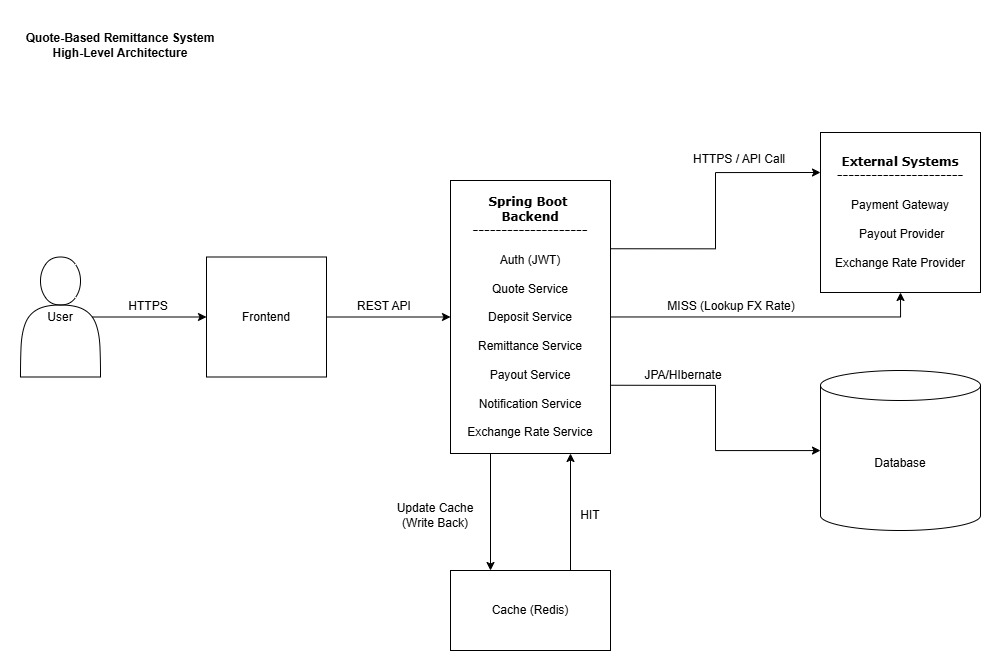

The diagram above was exported from draw.io. Its source (the exported page's mxGraphModel, read from the mxfile embedded in the PNG):
<mxGraphModel dx="1373" dy="795" grid="1" gridSize="10" guides="1" tooltips="1" connect="1" arrows="1" fold="1" page="1" pageScale="1" pageWidth="850" pageHeight="1400" math="0" shadow="0">
  <root>
    <mxCell id="0" />
    <mxCell id="1" parent="0" />
    <mxCell id="HqT7wbqb-wTz2vw-ce5e-4" edge="1" parent="1" source="HqT7wbqb-wTz2vw-ce5e-2" style="edgeStyle=orthogonalEdgeStyle;rounded=0;orthogonalLoop=1;jettySize=auto;html=1;exitX=0.9;exitY=0.5;exitDx=0;exitDy=0;exitPerimeter=0;" target="HqT7wbqb-wTz2vw-ce5e-3">
      <mxGeometry relative="1" as="geometry" />
    </mxCell>
    <mxCell id="HqT7wbqb-wTz2vw-ce5e-2" parent="1" style="shape=actor;whiteSpace=wrap;html=1;" value="User" vertex="1">
      <mxGeometry height="120" width="80" x="10" y="246.5" as="geometry" />
    </mxCell>
    <mxCell id="HqT7wbqb-wTz2vw-ce5e-16" edge="1" parent="1" source="HqT7wbqb-wTz2vw-ce5e-3" style="edgeStyle=orthogonalEdgeStyle;rounded=0;orthogonalLoop=1;jettySize=auto;html=1;exitX=1;exitY=0.5;exitDx=0;exitDy=0;entryX=0;entryY=0.5;entryDx=0;entryDy=0;" target="HqT7wbqb-wTz2vw-ce5e-5">
      <mxGeometry relative="1" as="geometry" />
    </mxCell>
    <mxCell id="HqT7wbqb-wTz2vw-ce5e-3" parent="1" style="rounded=0;whiteSpace=wrap;html=1;" value="Frontend" vertex="1">
      <mxGeometry height="120" width="120" x="196" y="246.5" as="geometry" />
    </mxCell>
    <mxCell id="HqT7wbqb-wTz2vw-ce5e-39" edge="1" parent="1" source="HqT7wbqb-wTz2vw-ce5e-5" style="edgeStyle=orthogonalEdgeStyle;rounded=0;orthogonalLoop=1;jettySize=auto;html=1;exitX=0.25;exitY=1;exitDx=0;exitDy=0;entryX=0.25;entryY=0;entryDx=0;entryDy=0;" target="HqT7wbqb-wTz2vw-ce5e-36">
      <mxGeometry relative="1" as="geometry" />
    </mxCell>
    <mxCell id="HqT7wbqb-wTz2vw-ce5e-45" edge="1" parent="1" source="HqT7wbqb-wTz2vw-ce5e-5" style="edgeStyle=orthogonalEdgeStyle;rounded=0;orthogonalLoop=1;jettySize=auto;html=1;exitX=1;exitY=0.75;exitDx=0;exitDy=0;" target="HqT7wbqb-wTz2vw-ce5e-13">
      <mxGeometry relative="1" as="geometry" />
    </mxCell>
    <mxCell id="HqT7wbqb-wTz2vw-ce5e-46" edge="1" parent="1" source="HqT7wbqb-wTz2vw-ce5e-5" style="edgeStyle=orthogonalEdgeStyle;rounded=0;orthogonalLoop=1;jettySize=auto;html=1;exitX=1;exitY=0.25;exitDx=0;exitDy=0;entryX=0;entryY=0.25;entryDx=0;entryDy=0;" target="HqT7wbqb-wTz2vw-ce5e-15">
      <mxGeometry relative="1" as="geometry" />
    </mxCell>
    <mxCell id="HqT7wbqb-wTz2vw-ce5e-48" edge="1" parent="1" source="HqT7wbqb-wTz2vw-ce5e-5" style="edgeStyle=orthogonalEdgeStyle;rounded=0;orthogonalLoop=1;jettySize=auto;html=1;entryX=0.5;entryY=1;entryDx=0;entryDy=0;" target="HqT7wbqb-wTz2vw-ce5e-15">
      <mxGeometry relative="1" as="geometry" />
    </mxCell>
    <mxCell id="HqT7wbqb-wTz2vw-ce5e-5" parent="1" style="rounded=0;whiteSpace=wrap;html=1;" value="&lt;b&gt;&lt;font face=&quot;Verdana&quot;&gt;Spring Boot&amp;nbsp;&lt;/font&gt;&lt;/b&gt;&lt;div&gt;&lt;b&gt;&lt;font face=&quot;Verdana&quot;&gt;Backend&lt;/font&gt;&lt;/b&gt;&lt;/div&gt;&lt;div&gt;&lt;b&gt;&lt;font face=&quot;Verdana&quot;&gt;--------------------&lt;/font&gt;&lt;/b&gt;&lt;/div&gt;&lt;div&gt;&lt;b&gt;&lt;br&gt;&lt;/b&gt;&lt;/div&gt;&lt;div&gt;Auth (JWT)&lt;/div&gt;&lt;div&gt;&lt;br&gt;&lt;/div&gt;&lt;div&gt;Quote Service&lt;/div&gt;&lt;div&gt;&lt;br&gt;&lt;/div&gt;&lt;div&gt;Deposit Service&lt;/div&gt;&lt;div&gt;&lt;br&gt;&lt;/div&gt;&lt;div&gt;Remittance Service&lt;/div&gt;&lt;div&gt;&lt;br&gt;&lt;/div&gt;&lt;div&gt;Payout Service&lt;/div&gt;&lt;div&gt;&lt;br&gt;&lt;/div&gt;&lt;div&gt;Notification Service&lt;/div&gt;&lt;div&gt;&lt;br&gt;&lt;/div&gt;&lt;div&gt;Exchange Rate Service&lt;/div&gt;" vertex="1">
      <mxGeometry height="273" width="160" x="440" y="170" as="geometry" />
    </mxCell>
    <mxCell id="HqT7wbqb-wTz2vw-ce5e-13" parent="1" style="shape=cylinder3;whiteSpace=wrap;html=1;boundedLbl=1;backgroundOutline=1;size=15;" value="Database" vertex="1">
      <mxGeometry height="160" width="160" x="810" y="360" as="geometry" />
    </mxCell>
    <mxCell id="HqT7wbqb-wTz2vw-ce5e-15" parent="1" style="whiteSpace=wrap;html=1;aspect=fixed;" value="&lt;b&gt;&lt;font face=&quot;Verdana&quot;&gt;External Systems&lt;/font&gt;&lt;/b&gt;&lt;div&gt;&lt;font face=&quot;Verdana&quot;&gt;&lt;b&gt;----------------------&lt;br&gt;&lt;/b&gt;&lt;/font&gt;&lt;div&gt;&amp;nbsp;&lt;div&gt;&lt;span style=&quot;background-color: transparent; color: light-dark(rgb(0, 0, 0), rgb(255, 255, 255));&quot;&gt;Payment Gateway&lt;/span&gt;&lt;/div&gt;&lt;div&gt;&lt;span style=&quot;background-color: transparent; color: light-dark(rgb(0, 0, 0), rgb(255, 255, 255));&quot;&gt;&lt;br&gt;&lt;/span&gt;&lt;/div&gt;&lt;div&gt;&lt;span style=&quot;background-color: transparent; color: light-dark(rgb(0, 0, 0), rgb(255, 255, 255));&quot;&gt;&amp;nbsp;Payout Provider&lt;/span&gt;&lt;/div&gt;&lt;/div&gt;&lt;/div&gt;&lt;div&gt;&lt;span style=&quot;background-color: transparent; color: light-dark(rgb(0, 0, 0), rgb(255, 255, 255));&quot;&gt;&lt;br&gt;&lt;/span&gt;&lt;/div&gt;&lt;div&gt;&lt;span style=&quot;background-color: transparent; color: light-dark(rgb(0, 0, 0), rgb(255, 255, 255));&quot;&gt;Exchange Rate Provider&lt;/span&gt;&lt;/div&gt;" vertex="1">
      <mxGeometry height="160" width="160" x="810" y="122" as="geometry" />
    </mxCell>
    <mxCell id="HqT7wbqb-wTz2vw-ce5e-23" parent="1" style="text;html=1;whiteSpace=wrap;strokeColor=none;fillColor=none;align=center;verticalAlign=middle;rounded=0;" value="HTTPS" vertex="1">
      <mxGeometry height="30" width="60" x="108" y="281" as="geometry" />
    </mxCell>
    <mxCell id="HqT7wbqb-wTz2vw-ce5e-25" parent="1" style="text;html=1;whiteSpace=wrap;strokeColor=none;fillColor=none;align=center;verticalAlign=middle;rounded=0;" value="REST API" vertex="1">
      <mxGeometry height="30" width="60" x="344" y="281" as="geometry" />
    </mxCell>
    <mxCell id="HqT7wbqb-wTz2vw-ce5e-26" parent="1" style="text;html=1;whiteSpace=wrap;strokeColor=none;fillColor=none;align=center;verticalAlign=middle;rounded=0;" value="JPA/HIbernate" vertex="1">
      <mxGeometry height="30" width="60" x="643" y="350" as="geometry" />
    </mxCell>
    <mxCell id="HqT7wbqb-wTz2vw-ce5e-27" parent="1" style="text;html=1;whiteSpace=wrap;strokeColor=none;fillColor=none;align=center;verticalAlign=middle;rounded=0;" value="HTTPS&amp;nbsp;&lt;span style=&quot;background-color: transparent; color: light-dark(rgb(0, 0, 0), rgb(255, 255, 255));&quot;&gt;/ API Call&lt;/span&gt;" vertex="1">
      <mxGeometry height="30" width="100" x="679" y="134" as="geometry" />
    </mxCell>
    <mxCell id="HqT7wbqb-wTz2vw-ce5e-33" parent="1" style="text;html=1;whiteSpace=wrap;strokeColor=none;fillColor=none;align=center;verticalAlign=middle;rounded=0;fontStyle=1" value="&lt;div&gt;Quote-Based Remittance System&lt;/div&gt;&lt;div&gt;High-Level Architecture&lt;/div&gt;" vertex="1">
      <mxGeometry height="50" width="200" x="10" y="10" as="geometry" />
    </mxCell>
    <mxCell id="HqT7wbqb-wTz2vw-ce5e-51" edge="1" parent="1" source="HqT7wbqb-wTz2vw-ce5e-36" style="edgeStyle=orthogonalEdgeStyle;rounded=0;orthogonalLoop=1;jettySize=auto;html=1;exitX=0.75;exitY=0;exitDx=0;exitDy=0;entryX=0.75;entryY=1;entryDx=0;entryDy=0;" target="HqT7wbqb-wTz2vw-ce5e-5">
      <mxGeometry relative="1" as="geometry" />
    </mxCell>
    <mxCell id="HqT7wbqb-wTz2vw-ce5e-36" parent="1" style="rounded=0;whiteSpace=wrap;html=1;" value="Cache (Redis)" vertex="1">
      <mxGeometry height="80" width="160" x="440" y="560" as="geometry" />
    </mxCell>
    <mxCell id="HqT7wbqb-wTz2vw-ce5e-38" parent="1" style="text;html=1;whiteSpace=wrap;strokeColor=none;fillColor=none;align=center;verticalAlign=middle;rounded=0;" value="HIT" vertex="1">
      <mxGeometry height="30" width="60" x="550" y="490" as="geometry" />
    </mxCell>
    <mxCell id="HqT7wbqb-wTz2vw-ce5e-49" parent="1" style="text;html=1;whiteSpace=wrap;strokeColor=none;fillColor=none;align=center;verticalAlign=middle;rounded=0;" value="MISS (Lookup FX Rate)" vertex="1">
      <mxGeometry height="30" width="140" x="651" y="281" as="geometry" />
    </mxCell>
    <mxCell id="HqT7wbqb-wTz2vw-ce5e-50" parent="1" style="text;html=1;whiteSpace=wrap;strokeColor=none;fillColor=none;align=center;verticalAlign=middle;rounded=0;" value="Update Cache (Write Back)" vertex="1">
      <mxGeometry height="30" width="100" x="375" y="490" as="geometry" />
    </mxCell>
  </root>
</mxGraphModel>